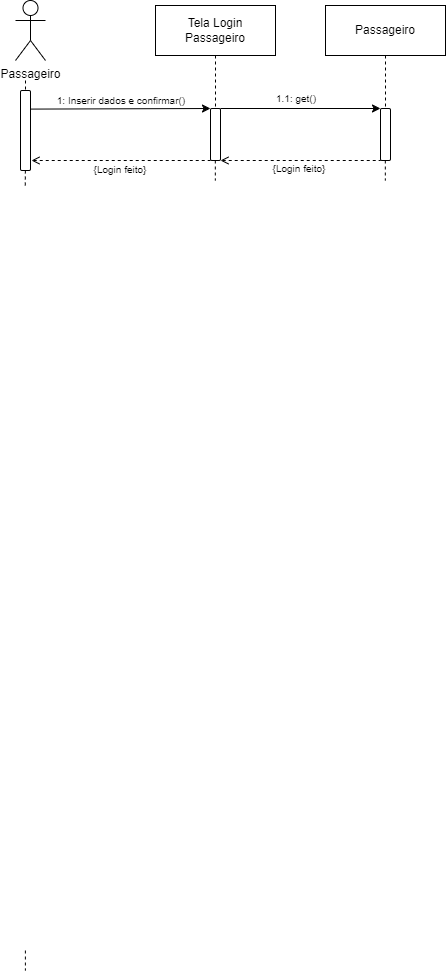

The diagram above was exported from draw.io. Its source (the exported page's mxGraphModel, read from the mxfile embedded in the PNG):
<mxGraphModel dx="1439" dy="533" grid="1" gridSize="10" guides="1" tooltips="1" connect="1" arrows="1" fold="1" page="1" pageScale="1" pageWidth="827" pageHeight="1169" math="0" shadow="0">
  <root>
    <mxCell id="0" />
    <mxCell id="1" parent="0" />
    <mxCell id="axeA_orivt2Zv7nJtLyO-1" value="Passageiro" style="shape=umlActor;verticalLabelPosition=bottom;verticalAlign=top;html=1;outlineConnect=0;" parent="1" vertex="1">
      <mxGeometry x="130" y="210" width="30" height="60" as="geometry" />
    </mxCell>
    <mxCell id="axeA_orivt2Zv7nJtLyO-3" value="Tela Login Passageiro" style="rounded=0;whiteSpace=wrap;html=1;" parent="1" vertex="1">
      <mxGeometry x="270" y="215" width="120" height="50" as="geometry" />
    </mxCell>
    <mxCell id="axeA_orivt2Zv7nJtLyO-4" value="Passageiro" style="rounded=0;whiteSpace=wrap;html=1;" parent="1" vertex="1">
      <mxGeometry x="440" y="215" width="120" height="50" as="geometry" />
    </mxCell>
    <mxCell id="axeA_orivt2Zv7nJtLyO-9" value="" style="endArrow=none;dashed=1;html=1;rounded=0;entryX=0.5;entryY=0;entryDx=0;entryDy=0;" parent="1" target="axeA_orivt2Zv7nJtLyO-8" edge="1">
      <mxGeometry width="50" height="50" relative="1" as="geometry">
        <mxPoint x="140" y="290" as="sourcePoint" />
        <mxPoint x="140" y="650" as="targetPoint" />
      </mxGeometry>
    </mxCell>
    <mxCell id="axeA_orivt2Zv7nJtLyO-8" value="" style="rounded=1;whiteSpace=wrap;html=1;" parent="1" vertex="1">
      <mxGeometry x="135" y="300" width="10" height="80" as="geometry" />
    </mxCell>
    <mxCell id="axeA_orivt2Zv7nJtLyO-15" value="" style="endArrow=none;dashed=1;html=1;rounded=0;exitX=0.5;exitY=1;exitDx=0;exitDy=0;entryX=0.5;entryY=0;entryDx=0;entryDy=0;" parent="1" source="axeA_orivt2Zv7nJtLyO-4" target="axeA_orivt2Zv7nJtLyO-65" edge="1">
      <mxGeometry width="50" height="50" relative="1" as="geometry">
        <mxPoint x="929.76" y="265" as="sourcePoint" />
        <mxPoint x="929.76" y="515" as="targetPoint" />
      </mxGeometry>
    </mxCell>
    <mxCell id="axeA_orivt2Zv7nJtLyO-54" value="" style="rounded=1;whiteSpace=wrap;html=1;" parent="1" vertex="1">
      <mxGeometry x="325" y="318" width="10" height="52" as="geometry" />
    </mxCell>
    <mxCell id="axeA_orivt2Zv7nJtLyO-60" value="" style="endArrow=classic;html=1;rounded=0;exitX=1.085;exitY=0.449;exitDx=0;exitDy=0;exitPerimeter=0;entryX=0;entryY=0;entryDx=0;entryDy=0;" parent="1" target="axeA_orivt2Zv7nJtLyO-54" edge="1">
      <mxGeometry width="50" height="50" relative="1" as="geometry">
        <mxPoint x="145.8499999999999" y="318.59000000000015" as="sourcePoint" />
        <mxPoint x="690" y="309" as="targetPoint" />
      </mxGeometry>
    </mxCell>
    <mxCell id="axeA_orivt2Zv7nJtLyO-61" value="" style="endArrow=none;html=1;rounded=0;entryX=0;entryY=1;entryDx=0;entryDy=0;dashed=1;endFill=0;startArrow=open;startFill=0;" parent="1" target="axeA_orivt2Zv7nJtLyO-54" edge="1">
      <mxGeometry width="50" height="50" relative="1" as="geometry">
        <mxPoint x="146" y="370" as="sourcePoint" />
        <mxPoint x="635" y="368" as="targetPoint" />
      </mxGeometry>
    </mxCell>
    <mxCell id="axeA_orivt2Zv7nJtLyO-63" value="&lt;font&gt;1: Inserir dados e confirmar()&lt;/font&gt;" style="text;html=1;align=center;verticalAlign=middle;whiteSpace=wrap;rounded=0;fontSize=10;" parent="1" vertex="1">
      <mxGeometry x="156" y="300" width="160" height="20" as="geometry" />
    </mxCell>
    <mxCell id="axeA_orivt2Zv7nJtLyO-65" value="" style="rounded=1;whiteSpace=wrap;html=1;" parent="1" vertex="1">
      <mxGeometry x="495" y="318" width="10" height="52" as="geometry" />
    </mxCell>
    <mxCell id="axeA_orivt2Zv7nJtLyO-66" value="" style="endArrow=classic;html=1;rounded=0;exitX=1;exitY=0;exitDx=0;exitDy=0;entryX=0;entryY=0;entryDx=0;entryDy=0;" parent="1" source="axeA_orivt2Zv7nJtLyO-54" target="axeA_orivt2Zv7nJtLyO-65" edge="1">
      <mxGeometry width="50" height="50" relative="1" as="geometry">
        <mxPoint x="624" y="318.65999999999997" as="sourcePoint" />
        <mxPoint x="820" y="320" as="targetPoint" />
      </mxGeometry>
    </mxCell>
    <mxCell id="axeA_orivt2Zv7nJtLyO-67" value="" style="endArrow=none;html=1;rounded=0;entryX=0;entryY=1;entryDx=0;entryDy=0;dashed=1;endFill=0;startArrow=open;startFill=0;exitX=1;exitY=1;exitDx=0;exitDy=0;" parent="1" source="axeA_orivt2Zv7nJtLyO-54" target="axeA_orivt2Zv7nJtLyO-65" edge="1">
      <mxGeometry width="50" height="50" relative="1" as="geometry">
        <mxPoint x="623" y="368" as="sourcePoint" />
        <mxPoint x="925" y="368" as="targetPoint" />
      </mxGeometry>
    </mxCell>
    <mxCell id="axeA_orivt2Zv7nJtLyO-70" value="{Login feito}" style="text;html=1;align=center;verticalAlign=middle;whiteSpace=wrap;rounded=0;fontSize=10;" parent="1" vertex="1">
      <mxGeometry x="349" y="368" width="130" height="20" as="geometry" />
    </mxCell>
    <mxCell id="axeA_orivt2Zv7nJtLyO-73" value="{Login feito}" style="text;html=1;align=center;verticalAlign=middle;whiteSpace=wrap;rounded=0;fontSize=10;" parent="1" vertex="1">
      <mxGeometry x="145" y="369" width="180" height="20" as="geometry" />
    </mxCell>
    <mxCell id="axeA_orivt2Zv7nJtLyO-92" value="&lt;font&gt;1.1: get&lt;/font&gt;&lt;font&gt;()&lt;/font&gt;" style="text;html=1;align=center;verticalAlign=middle;whiteSpace=wrap;rounded=0;fontSize=10;" parent="1" vertex="1">
      <mxGeometry x="331" y="298" width="160" height="20" as="geometry" />
    </mxCell>
    <mxCell id="0-eEK_Ey9VHcflzUC_9f-27" value="" style="endArrow=none;dashed=1;html=1;rounded=0;exitX=0.5;exitY=1;exitDx=0;exitDy=0;" parent="1" edge="1">
      <mxGeometry width="50" height="50" relative="1" as="geometry">
        <mxPoint x="139.89000000000001" y="1160" as="sourcePoint" />
        <mxPoint x="139.89000000000001" y="1180" as="targetPoint" />
      </mxGeometry>
    </mxCell>
    <mxCell id="UyoI0o9oHa3tuSuAJXwl-8" value="" style="endArrow=none;dashed=1;html=1;rounded=0;exitX=0.5;exitY=1;exitDx=0;exitDy=0;entryX=0.5;entryY=0;entryDx=0;entryDy=0;" parent="1" source="axeA_orivt2Zv7nJtLyO-3" target="axeA_orivt2Zv7nJtLyO-54" edge="1">
      <mxGeometry width="50" height="50" relative="1" as="geometry">
        <mxPoint x="328" y="265" as="sourcePoint" />
        <mxPoint x="328" y="318" as="targetPoint" />
      </mxGeometry>
    </mxCell>
    <mxCell id="5HPJEguLjJHBQR9b3Af--21" value="" style="endArrow=none;dashed=1;html=1;rounded=0;" parent="1" edge="1">
      <mxGeometry width="50" height="50" relative="1" as="geometry">
        <mxPoint x="139.87" y="380" as="sourcePoint" />
        <mxPoint x="139.74000000000004" y="398" as="targetPoint" />
      </mxGeometry>
    </mxCell>
    <mxCell id="5HPJEguLjJHBQR9b3Af--36" value="" style="endArrow=none;dashed=1;html=1;rounded=0;exitX=0.5;exitY=1;exitDx=0;exitDy=0;" parent="1" edge="1">
      <mxGeometry width="50" height="50" relative="1" as="geometry">
        <mxPoint x="329.82000000000005" y="370" as="sourcePoint" />
        <mxPoint x="329.82000000000005" y="390" as="targetPoint" />
      </mxGeometry>
    </mxCell>
    <mxCell id="5HPJEguLjJHBQR9b3Af--37" value="" style="endArrow=none;dashed=1;html=1;rounded=0;exitX=0.5;exitY=1;exitDx=0;exitDy=0;" parent="1" edge="1">
      <mxGeometry width="50" height="50" relative="1" as="geometry">
        <mxPoint x="499.82000000000005" y="370" as="sourcePoint" />
        <mxPoint x="499.82000000000005" y="390" as="targetPoint" />
      </mxGeometry>
    </mxCell>
  </root>
</mxGraphModel>